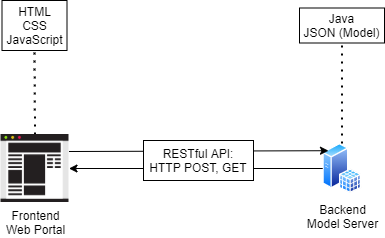

The diagram above was exported from draw.io. Its source (the exported page's mxGraphModel, read from the mxfile embedded in the PNG):
<mxGraphModel dx="998" dy="579" grid="1" gridSize="10" guides="1" tooltips="1" connect="1" arrows="1" fold="1" page="1" pageScale="1" pageWidth="850" pageHeight="1100" math="0" shadow="0">
  <root>
    <mxCell id="0" />
    <mxCell id="1" parent="0" />
    <mxCell id="2" value="" style="endArrow=none;dashed=1;html=1;dashPattern=1 3;strokeWidth=2;entryX=0.5;entryY=1;entryDx=0;entryDy=0;exitX=0.5;exitY=0;exitDx=0;exitDy=0;" edge="1" source="8" target="3" parent="1">
      <mxGeometry width="50" height="50" relative="1" as="geometry">
        <mxPoint x="255" y="200" as="sourcePoint" />
        <mxPoint x="255" y="110" as="targetPoint" />
      </mxGeometry>
    </mxCell>
    <mxCell id="3" value="HTML&lt;br&gt;CSS&lt;br&gt;JavaScript" style="rounded=0;whiteSpace=wrap;html=1;" vertex="1" parent="1">
      <mxGeometry x="222.5" y="70" width="65" height="50" as="geometry" />
    </mxCell>
    <mxCell id="4" value="Backend&lt;br&gt;Model Server" style="aspect=fixed;perimeter=ellipsePerimeter;html=1;align=center;shadow=0;dashed=0;spacingTop=3;image;image=img/lib/active_directory/sql_server.svg;" vertex="1" parent="1">
      <mxGeometry x="543.25" y="213" width="38.5" height="50" as="geometry" />
    </mxCell>
    <mxCell id="5" value="" style="endArrow=none;dashed=1;html=1;dashPattern=1 3;strokeWidth=2;entryX=0.5;entryY=1;entryDx=0;entryDy=0;exitX=0.5;exitY=0;exitDx=0;exitDy=0;" edge="1" source="4" target="6" parent="1">
      <mxGeometry width="50" height="50" relative="1" as="geometry">
        <mxPoint x="562" y="192" as="sourcePoint" />
        <mxPoint x="562" y="112" as="targetPoint" />
      </mxGeometry>
    </mxCell>
    <mxCell id="6" value="Java&lt;br&gt;JSON (Model)" style="rounded=0;whiteSpace=wrap;html=1;" vertex="1" parent="1">
      <mxGeometry x="520" y="77.5" width="85" height="35" as="geometry" />
    </mxCell>
    <mxCell id="7" value="" style="endArrow=classic;html=1;exitX=1;exitY=0.25;exitDx=0;exitDy=0;entryX=0;entryY=0;entryDx=0;entryDy=0;" edge="1" source="8" target="4" parent="1">
      <mxGeometry width="50" height="50" relative="1" as="geometry">
        <mxPoint x="320" y="220" as="sourcePoint" />
        <mxPoint x="500" y="270" as="targetPoint" />
      </mxGeometry>
    </mxCell>
    <mxCell id="8" value="Frontend&lt;br&gt;Web Portal" style="shape=image;html=1;verticalAlign=top;verticalLabelPosition=bottom;labelBackgroundColor=#ffffff;imageAspect=0;aspect=fixed;image=https://cdn2.iconfinder.com/data/icons/it-technology/70/Browserwithwebsite-128.png" vertex="1" parent="1">
      <mxGeometry x="221.5" y="204" width="68" height="68" as="geometry" />
    </mxCell>
    <mxCell id="9" value="" style="endArrow=classic;html=1;entryX=1;entryY=0.5;entryDx=0;entryDy=0;exitX=0;exitY=0.5;exitDx=0;exitDy=0;" edge="1" source="4" target="8" parent="1">
      <mxGeometry width="50" height="50" relative="1" as="geometry">
        <mxPoint x="500" y="270" as="sourcePoint" />
        <mxPoint x="558.9774493406248" y="230.2071701850325" as="targetPoint" />
      </mxGeometry>
    </mxCell>
    <mxCell id="10" value="RESTful API:&lt;br&gt;HTTP POST, GET" style="rounded=0;whiteSpace=wrap;html=1;" vertex="1" parent="1">
      <mxGeometry x="364" y="210" width="110" height="40" as="geometry" />
    </mxCell>
  </root>
</mxGraphModel>